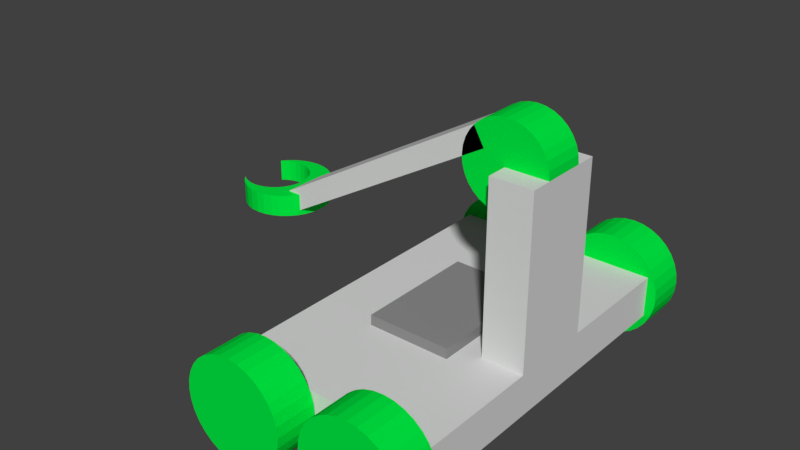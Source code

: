 # Source: CustomClawbot.blend  (saved by Blender 2.78.0; exported with 4.5.12 LTS)
import bpy
from mathutils import Matrix  # noqa: F401  (used for matrix-valued properties, if any)

bpy.ops.wm.read_factory_settings(use_empty=True)
scene = bpy.context.scene
scene.name = 'Scene'

# ---- collections
col_collection_1 = bpy.data.collections.new('Collection 1'); scene.collection.children.link(col_collection_1)

# ---- materials (node trees are filled in below, after node groups)
mat_clawbotmat1 = bpy.data.materials.new('ClawbotMat1')
mat_clawbotmat1.alpha_threshold = 0.0
mat_clawbotmat1.use_transparent_shadow = False
mat_clawbotmat1.diffuse_color = (0.0, 0.8, 0.05392, 1.0)
mat_clawbotmat1.roughness = 0.5
mat_clawbotmat2 = bpy.data.materials.new('ClawbotMat2')
mat_clawbotmat2.alpha_threshold = 0.0
mat_clawbotmat2.use_transparent_shadow = False
mat_clawbotmat2.diffuse_color = (0.6982, 0.6982, 0.6982, 1.0)
mat_clawbotmat2.roughness = 0.5
mat_clawbotmat3 = bpy.data.materials.new('ClawbotMat3')
mat_clawbotmat3.alpha_threshold = 0.0
mat_clawbotmat3.use_transparent_shadow = False
mat_clawbotmat3.diffuse_color = (0.2668, 0.2668, 0.2668, 1.0)
mat_clawbotmat3.roughness = 0.5

# ---- material node trees

# ---- world
world_world = bpy.data.worlds.new('World'); scene.world = world_world
world_world.color = (0.05088, 0.05088, 0.05088)
world_world.use_sun_shadow = False
world_world.sun_shadow_jitter_overblur = 0.0
world_world.cycles.sampling_method = 'MANUAL'

# ---- meshes
me_cylinder_009 = bpy.data.meshes.new('Cylinder.009')
me_cylinder_009.from_pydata([(7.343, 0.5, 10.0), (7.343, -0.5, 10.0), (7.323, 0.5, 9.22), (7.323, -0.5, 9.22), (7.267, 0.5, 8.469), (7.267, -0.5, 8.469), (7.174, 0.5, 7.778), (7.174, -0.5, 7.778), (7.05, 0.5, 7.172), (7.05, -0.5, 7.172), (6.898, 0.5, 6.674), (6.898, -0.5, 6.674), (6.725, 0.5, 6.305), (6.725, -0.5, 6.305), (6.538, 0.5, 6.077), (6.538, -0.5, 6.077), (6.343, 0.5, 6.0), (6.343, -0.5, 6.0), (6.148, 0.5, 6.077), (6.148, -0.5, 6.077), (5.96, 0.5, 6.305), (5.96, -0.5, 6.305), (5.787, 0.5, 6.674), (5.787, -0.5, 6.674), (5.636, 0.5, 7.172), (5.636, -0.5, 7.172), (5.511, 0.5, 7.778), (5.511, -0.5, 7.778), (5.419, 0.5, 8.469), (5.419, -0.5, 8.469), (5.362, 0.5, 9.22), (5.362, -0.5, 9.22), (5.343, 0.5, 10.0), (5.343, -0.5, 10.0), (5.362, 0.5, 10.78), (5.362, -0.5, 10.78), (5.419, 0.5, 11.53), (5.419, -0.5, 11.53), (5.511, 0.5, 12.22), (5.511, -0.5, 12.22), (5.636, 0.5, 12.83), (5.636, -0.5, 12.83), (5.787, 0.5, 13.33), (5.787, -0.5, 13.33), (5.96, 0.5, 13.7), (5.96, -0.5, 13.7), (6.148, 0.5, 13.92), (6.148, -0.5, 13.92), (6.343, 0.5, 14.0), (6.343, -0.5, 14.0), (6.538, 0.5, 13.92), (6.538, -0.5, 13.92), (6.725, 0.5, 13.7), (6.725, -0.5, 13.7), (6.898, 0.5, 13.33), (6.898, -0.5, 13.33), (7.05, 0.5, 12.83), (7.05, -0.5, 12.83), (7.174, 0.5, 12.22), (7.174, -0.5, 12.22), (7.267, 0.5, 11.53), (7.267, -0.5, 11.53), (7.323, 0.5, 10.78), (7.323, -0.5, 10.78)], [], [(0, 1, 3, 2), (2, 3, 5, 4), (4, 5, 7, 6), (6, 7, 9, 8), (8, 9, 11, 10), (10, 11, 13, 12), (12, 13, 15, 14), (14, 15, 17, 16), (16, 17, 19, 18), (18, 19, 21, 20), (20, 21, 23, 22), (22, 23, 25, 24), (24, 25, 27, 26), (26, 27, 29, 28), (28, 29, 31, 30), (30, 31, 33, 32), (32, 33, 35, 34), (34, 35, 37, 36), (36, 37, 39, 38), (38, 39, 41, 40), (40, 41, 43, 42), (42, 43, 45, 44), (44, 45, 47, 46), (46, 47, 49, 48), (48, 49, 51, 50), (50, 51, 53, 52), (52, 53, 55, 54), (54, 55, 57, 56), (56, 57, 59, 58), (58, 59, 61, 60), (3, 1, 63, 61, 59, 57, 55, 53, 51, 49, 47, 45, 43, 41, 39, 37, 35, 33, 31, 29, 27, 25, 23, 21, 19, 17, 15, 13, 11, 9, 7, 5), (60, 61, 63, 62), (62, 63, 1, 0), (0, 2, 4, 6, 8, 10, 12, 14, 16, 18, 20, 22, 24, 26, 28, 30, 32, 34, 36, 38, 40, 42, 44, 46, 48, 50, 52, 54, 56, 58, 60, 62)])
me_cylinder_009.materials.append(mat_clawbotmat1)
me_cylinder_009.use_remesh_preserve_volume = False
me_cylinder_009.use_remesh_preserve_attributes = False
me_cylinder_009.use_mirror_vertex_groups = False
me_cylinder_009.update()
me_cylinder_008 = bpy.data.meshes.new('Cylinder.008')
me_cylinder_008.from_pydata([(2.384e-07, 1.0, -1.0), (2.384e-07, 1.0, 1.0), (0.1951, 0.9808, 1.0), (0.1951, 0.9808, -1.0), (0.3827, 0.9239, -1.0), (0.5556, 0.8315, -1.0), (0.7071, 0.7071, -1.0), (0.8315, 0.5556, -1.0), (0.9239, 0.3827, -1.0), (0.9808, 0.1951, -1.0), (1.0, 4.768e-07, -1.0), (0.9808, -0.1951, -1.0), (0.9239, -0.3827, -1.0), (0.8315, -0.5556, -1.0), (0.7071, -0.7071, -1.0), (0.5556, -0.8315, -1.0), (0.3827, -0.9239, -1.0), (0.1951, -0.9808, -1.0), (-2.384e-07, -1.0, -1.0), (-0.1951, -0.9808, -1.0), (-0.3827, -0.9239, -1.0), (-0.5556, -0.8315, -1.0), (-0.7071, -0.7071, -1.0), (-0.8152, -0.5754, -1.0), (-0.7565, -0.6236, -1.0), (-0.6268, -0.6929, -1.0), (-0.4861, -0.7356, -1.0), (-0.3398, -0.75, -1.0), (-0.1935, -0.7356, -1.0), (-0.05279, -0.6929, -1.0), (0.07687, -0.6236, -1.0), (0.1905, -0.5303, -1.0), (0.2838, -0.4167, -1.0), (0.3531, -0.287, -1.0), (0.3958, -0.1463, -1.0), (0.4102, 4.768e-07, -1.0), (0.3958, 0.1463, -1.0), (0.3531, 0.287, -1.0), (0.2838, 0.4167, -1.0), (0.1905, 0.5303, -1.0), (0.07687, 0.6236, -1.0), (-0.05279, 0.6929, -1.0), (-0.1935, 0.7356, -1.0), (-0.3398, 0.75, -1.0), (-0.4861, 0.7356, -1.0), (-0.6268, 0.6929, -1.0), (-0.7565, 0.6236, -1.0), (-0.8152, 0.5754, -1.0), (-0.7071, 0.7071, -1.0), (-0.5556, 0.8315, -1.0), (-0.3827, 0.9239, -1.0), (-0.1951, 0.9808, -1.0), (-0.1951, 0.9808, 1.0), (-0.3827, 0.9239, 1.0), (-0.5556, 0.8315, 1.0), (-0.7071, 0.7071, 1.0), (-0.8152, 0.5754, 1.0), (-0.7565, 0.6236, 1.0), (-0.6268, 0.6929, 1.0), (-0.4861, 0.7356, 1.0), (-0.3398, 0.75, 1.0), (-0.1935, 0.7356, 1.0), (-0.05279, 0.6929, 1.0), (0.07687, 0.6236, 1.0), (0.1905, 0.5303, 1.0), (0.2838, 0.4167, 1.0), (0.3531, 0.287, 1.0), (0.3958, 0.1463, 1.0), (0.4102, 4.768e-07, 1.0), (0.3958, -0.1463, 1.0), (0.3531, -0.287, 1.0), (0.2838, -0.4167, 1.0), (0.1905, -0.5303, 1.0), (0.07687, -0.6236, 1.0), (-0.05279, -0.6929, 1.0), (-0.1935, -0.7356, 1.0), (-0.3398, -0.75, 1.0), (-0.4861, -0.7356, 1.0), (-0.6268, -0.6929, 1.0), (-0.7565, -0.6236, 1.0), (-0.8152, -0.5754, 1.0), (-0.7071, -0.7071, 1.0), (-0.5556, -0.8315, 1.0), (-0.3827, -0.9239, 1.0), (-0.1951, -0.9808, 1.0), (-2.384e-07, -1.0, 1.0), (0.1951, -0.9808, 1.0), (0.3827, -0.9239, 1.0), (0.5556, -0.8315, 1.0), (0.7071, -0.7071, 1.0), (0.8315, -0.5556, 1.0), (0.9239, -0.3827, 1.0), (0.9808, -0.1951, 1.0), (1.0, 4.768e-07, 1.0), (0.9808, 0.1951, 1.0), (0.9239, 0.3827, 1.0), (0.8315, 0.5556, 1.0), (0.7071, 0.7071, 1.0), (0.5556, 0.8315, 1.0), (0.3827, 0.9239, 1.0)], [], [(0, 1, 2, 3), (0, 3, 4, 5, 6, 7, 8, 9, 10, 11, 12, 13, 14, 15, 16, 17, 18, 19, 20, 21, 22, 23, 24, 25, 26, 27, 28, 29, 30, 31, 32, 33, 34, 35, 36, 37, 38, 39, 40, 41, 42, 43, 44, 45, 46, 47, 48, 49, 50, 51), (51, 52, 1, 0), (2, 1, 52, 53, 54, 55, 56, 57, 58, 59, 60, 61, 62, 63, 64, 65, 66, 67, 68, 69, 70, 71, 72, 73, 74, 75, 76, 77, 78, 79, 80, 81, 82, 83, 84, 85, 86, 87, 88, 89, 90, 91, 92, 93, 94, 95, 96, 97, 98, 99), (3, 2, 99, 4), (4, 99, 98, 5), (5, 98, 97, 6), (6, 97, 96, 7), (7, 96, 95, 8), (8, 95, 94, 9), (9, 94, 93, 10), (10, 93, 92, 11), (11, 92, 91, 12), (12, 91, 90, 13), (13, 90, 89, 14), (14, 89, 88, 15), (15, 88, 87, 16), (16, 87, 86, 17), (17, 86, 85, 18), (18, 85, 84, 19), (19, 84, 83, 20), (20, 83, 82, 21), (21, 82, 81, 22), (23, 22, 81, 80), (56, 55, 48, 47), (48, 55, 54, 49), (49, 54, 53, 50), (50, 53, 52, 51), (43, 42, 61, 60), (44, 43, 60, 59), (42, 41, 62, 61), (45, 44, 59, 58), (41, 40, 63, 62), (46, 45, 58, 57), (40, 39, 64, 63), (56, 47, 46, 57), (39, 38, 65, 64), (38, 37, 66, 65), (37, 36, 67, 66), (36, 35, 68, 67), (35, 34, 69, 68), (34, 33, 70, 69), (33, 32, 71, 70), (32, 31, 72, 71), (31, 30, 73, 72), (30, 29, 74, 73), (29, 28, 75, 74), (28, 27, 76, 75), (27, 26, 77, 76), (26, 25, 78, 77), (25, 24, 79, 78), (23, 80, 79, 24)])
me_cylinder_008.materials.append(mat_clawbotmat1)
me_cylinder_008.use_remesh_preserve_volume = False
me_cylinder_008.use_remesh_preserve_attributes = False
me_cylinder_008.use_mirror_vertex_groups = False
me_cylinder_008.update()
me_cylinder_007 = bpy.data.meshes.new('Cylinder.007')
me_cylinder_007.from_pydata([(0.4082, -0.5, 0.7302), (5.604, -0.5, 12.73), (0.4082, 0.5, 0.7302), (5.604, 0.5, 12.73), (0.6582, -0.5, -1.002), (5.854, -0.5, 11.0), (0.6582, 0.5, -1.002), (5.854, 0.5, 11.0)], [], [(0, 1, 3, 2), (2, 3, 7, 6), (6, 7, 5, 4), (4, 5, 1, 0), (2, 6, 4, 0), (7, 3, 1, 5)])
me_cylinder_007.materials.append(mat_clawbotmat2)
me_cylinder_007.use_remesh_preserve_volume = False
me_cylinder_007.use_remesh_preserve_attributes = False
me_cylinder_007.use_mirror_vertex_groups = False
me_cylinder_007.update()
me_cube_004 = bpy.data.meshes.new('Cube.004')
me_cube_004.from_pydata([(-1.0, -1.0, -1.0), (-1.0, -1.0, 1.0), (-1.0, 1.0, -1.0), (-1.0, 1.0, 1.0), (1.0, -1.0, -1.0), (1.0, -1.0, 1.0), (1.0, 1.0, -1.0), (1.0, 1.0, 1.0)], [], [(0, 1, 3, 2), (2, 3, 7, 6), (6, 7, 5, 4), (4, 5, 1, 0), (2, 6, 4, 0), (7, 3, 1, 5)])
me_cube_004.materials.append(mat_clawbotmat3)
me_cube_004.use_remesh_preserve_volume = False
me_cube_004.use_remesh_preserve_attributes = False
me_cube_004.use_mirror_vertex_groups = False
me_cube_004.update()
me_cylinder = bpy.data.meshes.new('Cylinder')
me_cylinder.from_pydata([(0.0, 1.0, -1.0), (0.0, 1.0, 1.0), (0.1951, 0.9808, -1.0), (0.1951, 0.9808, 1.0), (0.3827, 0.9239, -1.0), (0.3827, 0.9239, 1.0), (0.5556, 0.8315, -1.0), (0.5556, 0.8315, 1.0), (0.7071, 0.7071, -1.0), (0.7071, 0.7071, 1.0), (0.8315, 0.5556, -1.0), (0.8315, 0.5556, 1.0), (0.9239, 0.3827, -1.0), (0.9239, 0.3827, 1.0), (0.9808, 0.1951, -1.0), (0.9808, 0.1951, 1.0), (1.0, 7.55e-08, -1.0), (1.0, 7.55e-08, 1.0), (0.9808, -0.1951, -1.0), (0.9808, -0.1951, 1.0), (0.9239, -0.3827, -1.0), (0.9239, -0.3827, 1.0), (0.8315, -0.5556, -1.0), (0.8315, -0.5556, 1.0), (0.7071, -0.7071, -1.0), (0.7071, -0.7071, 1.0), (0.5556, -0.8315, -1.0), (0.5556, -0.8315, 1.0), (0.3827, -0.9239, -1.0), (0.3827, -0.9239, 1.0), (0.1951, -0.9808, -1.0), (0.1951, -0.9808, 1.0), (-3.258e-07, -1.0, -1.0), (-3.258e-07, -1.0, 1.0), (-0.1951, -0.9808, -1.0), (-0.1951, -0.9808, 1.0), (-0.3827, -0.9239, -1.0), (-0.3827, -0.9239, 1.0), (-0.5556, -0.8315, -1.0), (-0.5556, -0.8315, 1.0), (-0.7071, -0.7071, -1.0), (-0.7071, -0.7071, 1.0), (-0.8315, -0.5556, -1.0), (-0.8315, -0.5556, 1.0), (-0.9239, -0.3827, -1.0), (-0.9239, -0.3827, 1.0), (-0.9808, -0.1951, -1.0), (-0.9808, -0.1951, 1.0), (-1.0, 9.656e-07, -1.0), (-1.0, 9.656e-07, 1.0), (-0.9808, 0.1951, -1.0), (-0.9808, 0.1951, 1.0), (-0.9239, 0.3827, -1.0), (-0.9239, 0.3827, 1.0), (-0.8315, 0.5556, -1.0), (-0.8315, 0.5556, 1.0), (-0.7071, 0.7071, -1.0), (-0.7071, 0.7071, 1.0), (-0.5556, 0.8315, -1.0), (-0.5556, 0.8315, 1.0), (-0.3827, 0.9239, -1.0), (-0.3827, 0.9239, 1.0), (-0.1951, 0.9808, -1.0), (-0.1951, 0.9808, 1.0)], [], [(0, 1, 3, 2), (2, 3, 5, 4), (4, 5, 7, 6), (6, 7, 9, 8), (8, 9, 11, 10), (10, 11, 13, 12), (12, 13, 15, 14), (14, 15, 17, 16), (16, 17, 19, 18), (18, 19, 21, 20), (20, 21, 23, 22), (22, 23, 25, 24), (24, 25, 27, 26), (26, 27, 29, 28), (28, 29, 31, 30), (30, 31, 33, 32), (32, 33, 35, 34), (34, 35, 37, 36), (36, 37, 39, 38), (38, 39, 41, 40), (40, 41, 43, 42), (42, 43, 45, 44), (44, 45, 47, 46), (46, 47, 49, 48), (48, 49, 51, 50), (50, 51, 53, 52), (52, 53, 55, 54), (54, 55, 57, 56), (56, 57, 59, 58), (58, 59, 61, 60), (3, 1, 63, 61, 59, 57, 55, 53, 51, 49, 47, 45, 43, 41, 39, 37, 35, 33, 31, 29, 27, 25, 23, 21, 19, 17, 15, 13, 11, 9, 7, 5), (60, 61, 63, 62), (62, 63, 1, 0), (0, 2, 4, 6, 8, 10, 12, 14, 16, 18, 20, 22, 24, 26, 28, 30, 32, 34, 36, 38, 40, 42, 44, 46, 48, 50, 52, 54, 56, 58, 60, 62)])
me_cylinder.materials.append(mat_clawbotmat1)
me_cylinder.use_remesh_preserve_volume = False
me_cylinder.use_remesh_preserve_attributes = False
me_cylinder.use_mirror_vertex_groups = False
me_cylinder.update()
me_cube_001 = bpy.data.meshes.new('Cube.001')
me_cube_001.from_pydata([(-1.0, -1.0, -1.0), (-1.0, -1.0, 1.0), (-1.0, 1.0, -1.0), (-1.0, 1.0, 1.0), (1.0, -1.0, -1.0), (1.0, -1.0, 1.0), (1.0, 1.0, -1.0), (1.0, 1.0, 1.0)], [], [(0, 1, 3, 2), (2, 3, 7, 6), (6, 7, 5, 4), (4, 5, 1, 0), (2, 6, 4, 0), (7, 3, 1, 5)])
me_cube_001.materials.append(mat_clawbotmat2)
me_cube_001.use_remesh_preserve_volume = False
me_cube_001.use_remesh_preserve_attributes = False
me_cube_001.use_mirror_vertex_groups = False
me_cube_001.update()
me_cylinder_001 = bpy.data.meshes.new('Cylinder.001')
me_cylinder_001.from_pydata([(0.0, 1.0, -1.0), (0.0, 1.0, 1.0), (0.1951, 0.9808, -1.0), (0.1951, 0.9808, 1.0), (0.3827, 0.9239, -1.0), (0.3827, 0.9239, 1.0), (0.5556, 0.8315, -1.0), (0.5556, 0.8315, 1.0), (0.7071, 0.7071, -1.0), (0.7071, 0.7071, 1.0), (0.8315, 0.5556, -1.0), (0.8315, 0.5556, 1.0), (0.9239, 0.3827, -1.0), (0.9239, 0.3827, 1.0), (0.9808, 0.1951, -1.0), (0.9808, 0.1951, 1.0), (1.0, 7.55e-08, -1.0), (1.0, 7.55e-08, 1.0), (0.9808, -0.1951, -1.0), (0.9808, -0.1951, 1.0), (0.9239, -0.3827, -1.0), (0.9239, -0.3827, 1.0), (0.8315, -0.5556, -1.0), (0.8315, -0.5556, 1.0), (0.7071, -0.7071, -1.0), (0.7071, -0.7071, 1.0), (0.5556, -0.8315, -1.0), (0.5556, -0.8315, 1.0), (0.3827, -0.9239, -1.0), (0.3827, -0.9239, 1.0), (0.1951, -0.9808, -1.0), (0.1951, -0.9808, 1.0), (-3.258e-07, -1.0, -1.0), (-3.258e-07, -1.0, 1.0), (-0.1951, -0.9808, -1.0), (-0.1951, -0.9808, 1.0), (-0.3827, -0.9239, -1.0), (-0.3827, -0.9239, 1.0), (-0.5556, -0.8315, -1.0), (-0.5556, -0.8315, 1.0), (-0.7071, -0.7071, -1.0), (-0.7071, -0.7071, 1.0), (-0.8315, -0.5556, -1.0), (-0.8315, -0.5556, 1.0), (-0.9239, -0.3827, -1.0), (-0.9239, -0.3827, 1.0), (-0.9808, -0.1951, -1.0), (-0.9808, -0.1951, 1.0), (-1.0, 9.656e-07, -1.0), (-1.0, 9.656e-07, 1.0), (-0.9808, 0.1951, -1.0), (-0.9808, 0.1951, 1.0), (-0.9239, 0.3827, -1.0), (-0.9239, 0.3827, 1.0), (-0.8315, 0.5556, -1.0), (-0.8315, 0.5556, 1.0), (-0.7071, 0.7071, -1.0), (-0.7071, 0.7071, 1.0), (-0.5556, 0.8315, -1.0), (-0.5556, 0.8315, 1.0), (-0.3827, 0.9239, -1.0), (-0.3827, 0.9239, 1.0), (-0.1951, 0.9808, -1.0), (-0.1951, 0.9808, 1.0)], [], [(0, 1, 3, 2), (2, 3, 5, 4), (4, 5, 7, 6), (6, 7, 9, 8), (8, 9, 11, 10), (10, 11, 13, 12), (12, 13, 15, 14), (14, 15, 17, 16), (16, 17, 19, 18), (18, 19, 21, 20), (20, 21, 23, 22), (22, 23, 25, 24), (24, 25, 27, 26), (26, 27, 29, 28), (28, 29, 31, 30), (30, 31, 33, 32), (32, 33, 35, 34), (34, 35, 37, 36), (36, 37, 39, 38), (38, 39, 41, 40), (40, 41, 43, 42), (42, 43, 45, 44), (44, 45, 47, 46), (46, 47, 49, 48), (48, 49, 51, 50), (50, 51, 53, 52), (52, 53, 55, 54), (54, 55, 57, 56), (56, 57, 59, 58), (58, 59, 61, 60), (3, 1, 63, 61, 59, 57, 55, 53, 51, 49, 47, 45, 43, 41, 39, 37, 35, 33, 31, 29, 27, 25, 23, 21, 19, 17, 15, 13, 11, 9, 7, 5), (60, 61, 63, 62), (62, 63, 1, 0), (0, 2, 4, 6, 8, 10, 12, 14, 16, 18, 20, 22, 24, 26, 28, 30, 32, 34, 36, 38, 40, 42, 44, 46, 48, 50, 52, 54, 56, 58, 60, 62)])
me_cylinder_001.materials.append(mat_clawbotmat1)
me_cylinder_001.use_remesh_preserve_volume = False
me_cylinder_001.use_remesh_preserve_attributes = False
me_cylinder_001.use_mirror_vertex_groups = False
me_cylinder_001.update()
me_cylinder_002 = bpy.data.meshes.new('Cylinder.002')
me_cylinder_002.from_pydata([(0.0, 1.0, -1.0), (0.0, 1.0, 1.0), (0.1951, 0.9808, -1.0), (0.1951, 0.9808, 1.0), (0.3827, 0.9239, -1.0), (0.3827, 0.9239, 1.0), (0.5556, 0.8315, -1.0), (0.5556, 0.8315, 1.0), (0.7071, 0.7071, -1.0), (0.7071, 0.7071, 1.0), (0.8315, 0.5556, -1.0), (0.8315, 0.5556, 1.0), (0.9239, 0.3827, -1.0), (0.9239, 0.3827, 1.0), (0.9808, 0.1951, -1.0), (0.9808, 0.1951, 1.0), (1.0, 7.55e-08, -1.0), (1.0, 7.55e-08, 1.0), (0.9808, -0.1951, -1.0), (0.9808, -0.1951, 1.0), (0.9239, -0.3827, -1.0), (0.9239, -0.3827, 1.0), (0.8315, -0.5556, -1.0), (0.8315, -0.5556, 1.0), (0.7071, -0.7071, -1.0), (0.7071, -0.7071, 1.0), (0.5556, -0.8315, -1.0), (0.5556, -0.8315, 1.0), (0.3827, -0.9239, -1.0), (0.3827, -0.9239, 1.0), (0.1951, -0.9808, -1.0), (0.1951, -0.9808, 1.0), (-3.258e-07, -1.0, -1.0), (-3.258e-07, -1.0, 1.0), (-0.1951, -0.9808, -1.0), (-0.1951, -0.9808, 1.0), (-0.3827, -0.9239, -1.0), (-0.3827, -0.9239, 1.0), (-0.5556, -0.8315, -1.0), (-0.5556, -0.8315, 1.0), (-0.7071, -0.7071, -1.0), (-0.7071, -0.7071, 1.0), (-0.8315, -0.5556, -1.0), (-0.8315, -0.5556, 1.0), (-0.9239, -0.3827, -1.0), (-0.9239, -0.3827, 1.0), (-0.9808, -0.1951, -1.0), (-0.9808, -0.1951, 1.0), (-1.0, 9.656e-07, -1.0), (-1.0, 9.656e-07, 1.0), (-0.9808, 0.1951, -1.0), (-0.9808, 0.1951, 1.0), (-0.9239, 0.3827, -1.0), (-0.9239, 0.3827, 1.0), (-0.8315, 0.5556, -1.0), (-0.8315, 0.5556, 1.0), (-0.7071, 0.7071, -1.0), (-0.7071, 0.7071, 1.0), (-0.5556, 0.8315, -1.0), (-0.5556, 0.8315, 1.0), (-0.3827, 0.9239, -1.0), (-0.3827, 0.9239, 1.0), (-0.1951, 0.9808, -1.0), (-0.1951, 0.9808, 1.0)], [], [(0, 1, 3, 2), (2, 3, 5, 4), (4, 5, 7, 6), (6, 7, 9, 8), (8, 9, 11, 10), (10, 11, 13, 12), (12, 13, 15, 14), (14, 15, 17, 16), (16, 17, 19, 18), (18, 19, 21, 20), (20, 21, 23, 22), (22, 23, 25, 24), (24, 25, 27, 26), (26, 27, 29, 28), (28, 29, 31, 30), (30, 31, 33, 32), (32, 33, 35, 34), (34, 35, 37, 36), (36, 37, 39, 38), (38, 39, 41, 40), (40, 41, 43, 42), (42, 43, 45, 44), (44, 45, 47, 46), (46, 47, 49, 48), (48, 49, 51, 50), (50, 51, 53, 52), (52, 53, 55, 54), (54, 55, 57, 56), (56, 57, 59, 58), (58, 59, 61, 60), (3, 1, 63, 61, 59, 57, 55, 53, 51, 49, 47, 45, 43, 41, 39, 37, 35, 33, 31, 29, 27, 25, 23, 21, 19, 17, 15, 13, 11, 9, 7, 5), (60, 61, 63, 62), (62, 63, 1, 0), (0, 2, 4, 6, 8, 10, 12, 14, 16, 18, 20, 22, 24, 26, 28, 30, 32, 34, 36, 38, 40, 42, 44, 46, 48, 50, 52, 54, 56, 58, 60, 62)])
me_cylinder_002.materials.append(mat_clawbotmat1)
me_cylinder_002.use_remesh_preserve_volume = False
me_cylinder_002.use_remesh_preserve_attributes = False
me_cylinder_002.use_mirror_vertex_groups = False
me_cylinder_002.update()
me_cylinder_003 = bpy.data.meshes.new('Cylinder.003')
me_cylinder_003.from_pydata([(0.0, 1.0, -1.0), (0.0, 1.0, 1.0), (0.1951, 0.9808, -1.0), (0.1951, 0.9808, 1.0), (0.3827, 0.9239, -1.0), (0.3827, 0.9239, 1.0), (0.5556, 0.8315, -1.0), (0.5556, 0.8315, 1.0), (0.7071, 0.7071, -1.0), (0.7071, 0.7071, 1.0), (0.8315, 0.5556, -1.0), (0.8315, 0.5556, 1.0), (0.9239, 0.3827, -1.0), (0.9239, 0.3827, 1.0), (0.9808, 0.1951, -1.0), (0.9808, 0.1951, 1.0), (1.0, 7.55e-08, -1.0), (1.0, 7.55e-08, 1.0), (0.9808, -0.1951, -1.0), (0.9808, -0.1951, 1.0), (0.9239, -0.3827, -1.0), (0.9239, -0.3827, 1.0), (0.8315, -0.5556, -1.0), (0.8315, -0.5556, 1.0), (0.7071, -0.7071, -1.0), (0.7071, -0.7071, 1.0), (0.5556, -0.8315, -1.0), (0.5556, -0.8315, 1.0), (0.3827, -0.9239, -1.0), (0.3827, -0.9239, 1.0), (0.1951, -0.9808, -1.0), (0.1951, -0.9808, 1.0), (-3.258e-07, -1.0, -1.0), (-3.258e-07, -1.0, 1.0), (-0.1951, -0.9808, -1.0), (-0.1951, -0.9808, 1.0), (-0.3827, -0.9239, -1.0), (-0.3827, -0.9239, 1.0), (-0.5556, -0.8315, -1.0), (-0.5556, -0.8315, 1.0), (-0.7071, -0.7071, -1.0), (-0.7071, -0.7071, 1.0), (-0.8315, -0.5556, -1.0), (-0.8315, -0.5556, 1.0), (-0.9239, -0.3827, -1.0), (-0.9239, -0.3827, 1.0), (-0.9808, -0.1951, -1.0), (-0.9808, -0.1951, 1.0), (-1.0, 9.656e-07, -1.0), (-1.0, 9.656e-07, 1.0), (-0.9808, 0.1951, -1.0), (-0.9808, 0.1951, 1.0), (-0.9239, 0.3827, -1.0), (-0.9239, 0.3827, 1.0), (-0.8315, 0.5556, -1.0), (-0.8315, 0.5556, 1.0), (-0.7071, 0.7071, -1.0), (-0.7071, 0.7071, 1.0), (-0.5556, 0.8315, -1.0), (-0.5556, 0.8315, 1.0), (-0.3827, 0.9239, -1.0), (-0.3827, 0.9239, 1.0), (-0.1951, 0.9808, -1.0), (-0.1951, 0.9808, 1.0)], [], [(0, 1, 3, 2), (2, 3, 5, 4), (4, 5, 7, 6), (6, 7, 9, 8), (8, 9, 11, 10), (10, 11, 13, 12), (12, 13, 15, 14), (14, 15, 17, 16), (16, 17, 19, 18), (18, 19, 21, 20), (20, 21, 23, 22), (22, 23, 25, 24), (24, 25, 27, 26), (26, 27, 29, 28), (28, 29, 31, 30), (30, 31, 33, 32), (32, 33, 35, 34), (34, 35, 37, 36), (36, 37, 39, 38), (38, 39, 41, 40), (40, 41, 43, 42), (42, 43, 45, 44), (44, 45, 47, 46), (46, 47, 49, 48), (48, 49, 51, 50), (50, 51, 53, 52), (52, 53, 55, 54), (54, 55, 57, 56), (56, 57, 59, 58), (58, 59, 61, 60), (3, 1, 63, 61, 59, 57, 55, 53, 51, 49, 47, 45, 43, 41, 39, 37, 35, 33, 31, 29, 27, 25, 23, 21, 19, 17, 15, 13, 11, 9, 7, 5), (60, 61, 63, 62), (62, 63, 1, 0), (0, 2, 4, 6, 8, 10, 12, 14, 16, 18, 20, 22, 24, 26, 28, 30, 32, 34, 36, 38, 40, 42, 44, 46, 48, 50, 52, 54, 56, 58, 60, 62)])
me_cylinder_003.materials.append(mat_clawbotmat1)
me_cylinder_003.use_remesh_preserve_volume = False
me_cylinder_003.use_remesh_preserve_attributes = False
me_cylinder_003.use_mirror_vertex_groups = False
me_cylinder_003.update()
me_cylinder_005 = bpy.data.meshes.new('Cylinder.005')
me_cylinder_005.from_pydata([(6.343, -1.0, -6.0), (6.343, -1.0, 10.0), (6.343, 1.0, -6.0), (6.343, 1.0, 10.0), (7.343, -1.0, -6.0), (7.343, -1.0, 10.0), (7.343, 1.0, -6.0), (7.343, 1.0, 10.0)], [], [(0, 1, 3, 2), (2, 3, 7, 6), (6, 7, 5, 4), (4, 5, 1, 0), (2, 6, 4, 0), (7, 3, 1, 5)])
me_cylinder_005.materials.append(mat_clawbotmat2)
me_cylinder_005.use_remesh_preserve_volume = False
me_cylinder_005.use_remesh_preserve_attributes = False
me_cylinder_005.use_mirror_vertex_groups = False
me_cylinder_005.update()

# ---- objects
ob_cylinder_007 = bpy.data.objects.new('Cylinder.007', me_cylinder_009)
ob_cylinder_006 = bpy.data.objects.new('Cylinder.006', me_cylinder_008)
ob_cylinder_004 = bpy.data.objects.new('Cylinder.004', me_cylinder_007)
ob_cube_001 = bpy.data.objects.new('Cube.001', me_cube_004)
ob_cylinder = bpy.data.objects.new('Cylinder', me_cylinder)
ob_cube = bpy.data.objects.new('Cube', me_cube_001)
ob_cylinder_001 = bpy.data.objects.new('Cylinder.001', me_cylinder_001)
ob_cylinder_002 = bpy.data.objects.new('Cylinder.002', me_cylinder_002)
ob_cylinder_003 = bpy.data.objects.new('Cylinder.003', me_cylinder_003)
ob_cylinder_005 = bpy.data.objects.new('Cylinder.005', me_cylinder_005)

# ---- transforms, parenting, visibility, modifiers, constraints
ob_cylinder_007.location = (-0.9682, 0.0, 1.5)
ob_cylinder_007.scale = (0.2, 0.2, 0.05)
ob_cylinder_007.lineart.crease_threshold = 0.0
ob_cylinder_006.location = (-0.9682, 0.0, 1.5)
ob_cylinder_006.scale = (0.2, 0.2, 0.05)
ob_cylinder_006.lineart.crease_threshold = 0.0
ob_cylinder_004.location = (-0.9682, 0.0, 1.5)
ob_cylinder_004.scale = (0.2, 0.2, 0.05)
ob_cylinder_004.lineart.crease_threshold = 0.0
ob_cube_001.location = (0.0, 0.0, 1.2)
ob_cube_001.scale = (0.2, 0.3, 0.05)
ob_cube_001.lineart.crease_threshold = 0.0
ob_cylinder.location = (0.3, -0.9, 1.1)
ob_cylinder.rotation_euler = (1.571, 1.571, 0.0)
ob_cylinder.scale = (0.25, 0.25, 0.1)
ob_cylinder.lineart.crease_threshold = 0.0
ob_cube.location = (0.0, 0.0, 1.1)
ob_cube.scale = (0.5, 0.8, 0.1)
ob_cube.lineart.crease_threshold = 0.0
ob_cylinder_001.location = (-0.3, -0.904, 1.1)
ob_cylinder_001.rotation_euler = (1.571, 1.571, 0.0)
ob_cylinder_001.scale = (0.25, 0.25, 0.1)
ob_cylinder_001.lineart.crease_threshold = 0.0
ob_cylinder_002.location = (0.3, 0.9, 1.1)
ob_cylinder_002.rotation_euler = (1.571, 1.571, 0.0)
ob_cylinder_002.scale = (0.25, 0.25, 0.1)
ob_cylinder_002.lineart.crease_threshold = 0.0
ob_cylinder_003.location = (-0.3, 0.9, 1.1)
ob_cylinder_003.rotation_euler = (1.571, 1.571, 0.0)
ob_cylinder_003.scale = (0.25, 0.25, 0.1)
ob_cylinder_003.lineart.crease_threshold = 0.0
ob_cylinder_005.location = (-0.9682, 0.0, 1.5)
ob_cylinder_005.scale = (0.2, 0.2, 0.05)
ob_cylinder_005.lineart.crease_threshold = 0.0

# ---- collection membership
col_collection_1.objects.link(ob_cylinder_007)
col_collection_1.objects.link(ob_cylinder_006)
col_collection_1.objects.link(ob_cylinder_004)
col_collection_1.objects.link(ob_cube_001)
col_collection_1.objects.link(ob_cylinder)
col_collection_1.objects.link(ob_cube)
col_collection_1.objects.link(ob_cylinder_001)
col_collection_1.objects.link(ob_cylinder_002)
col_collection_1.objects.link(ob_cylinder_003)
col_collection_1.objects.link(ob_cylinder_005)

# ---- scene / render settings (as saved in the file)
scene.frame_start = 1; scene.frame_end = 250; scene.frame_set(1)
scene.render.engine = 'BLENDER_EEVEE_NEXT'
scene.render.resolution_percentage = 50
scene.render.dither_intensity = 0.0
scene.cycles.use_denoising = False
scene.cycles.samples = 128
scene.cycles.sampling_pattern = 'TABULATED_SOBOL'
scene.cycles.light_sampling_threshold = 0.0
scene.cycles.use_adaptive_sampling = False
scene.cycles.use_light_tree = False
scene.cycles.blur_glossy = 0.0
scene.cycles.sample_clamp_indirect = 0.0
scene.view_settings.view_transform = 'Standard'
bpy.context.view_layer.update()

# ---- added for rendering (the .blend has no active camera and no usable light): camera, sun
cam_auto = bpy.data.cameras.new('AutoCamera')
cam_auto.lens = 50.0
cam_auto.sensor_width = 36.0
cam_auto.clip_end = 1000.0
ob_auto_camera = bpy.data.objects.new('AutoCamera', cam_auto)
scene.collection.objects.link(ob_auto_camera)
ob_auto_camera.location = (2.4329, -3.27021, 3.70382)
ob_auto_camera.rotation_euler = (1.09748, -7.21219e-08, 0.694738)
scene.camera = ob_auto_camera
light_auto_sun = bpy.data.lights.new('AutoSun', 'SUN')
light_auto_sun.energy = 3.0
light_auto_sun.angle = 0.0523599
ob_auto_sun = bpy.data.objects.new('AutoSun', light_auto_sun)
scene.collection.objects.link(ob_auto_sun)
ob_auto_sun.rotation_euler = (0.872665, 0.174533, 0.523599)
bpy.context.view_layer.update()
